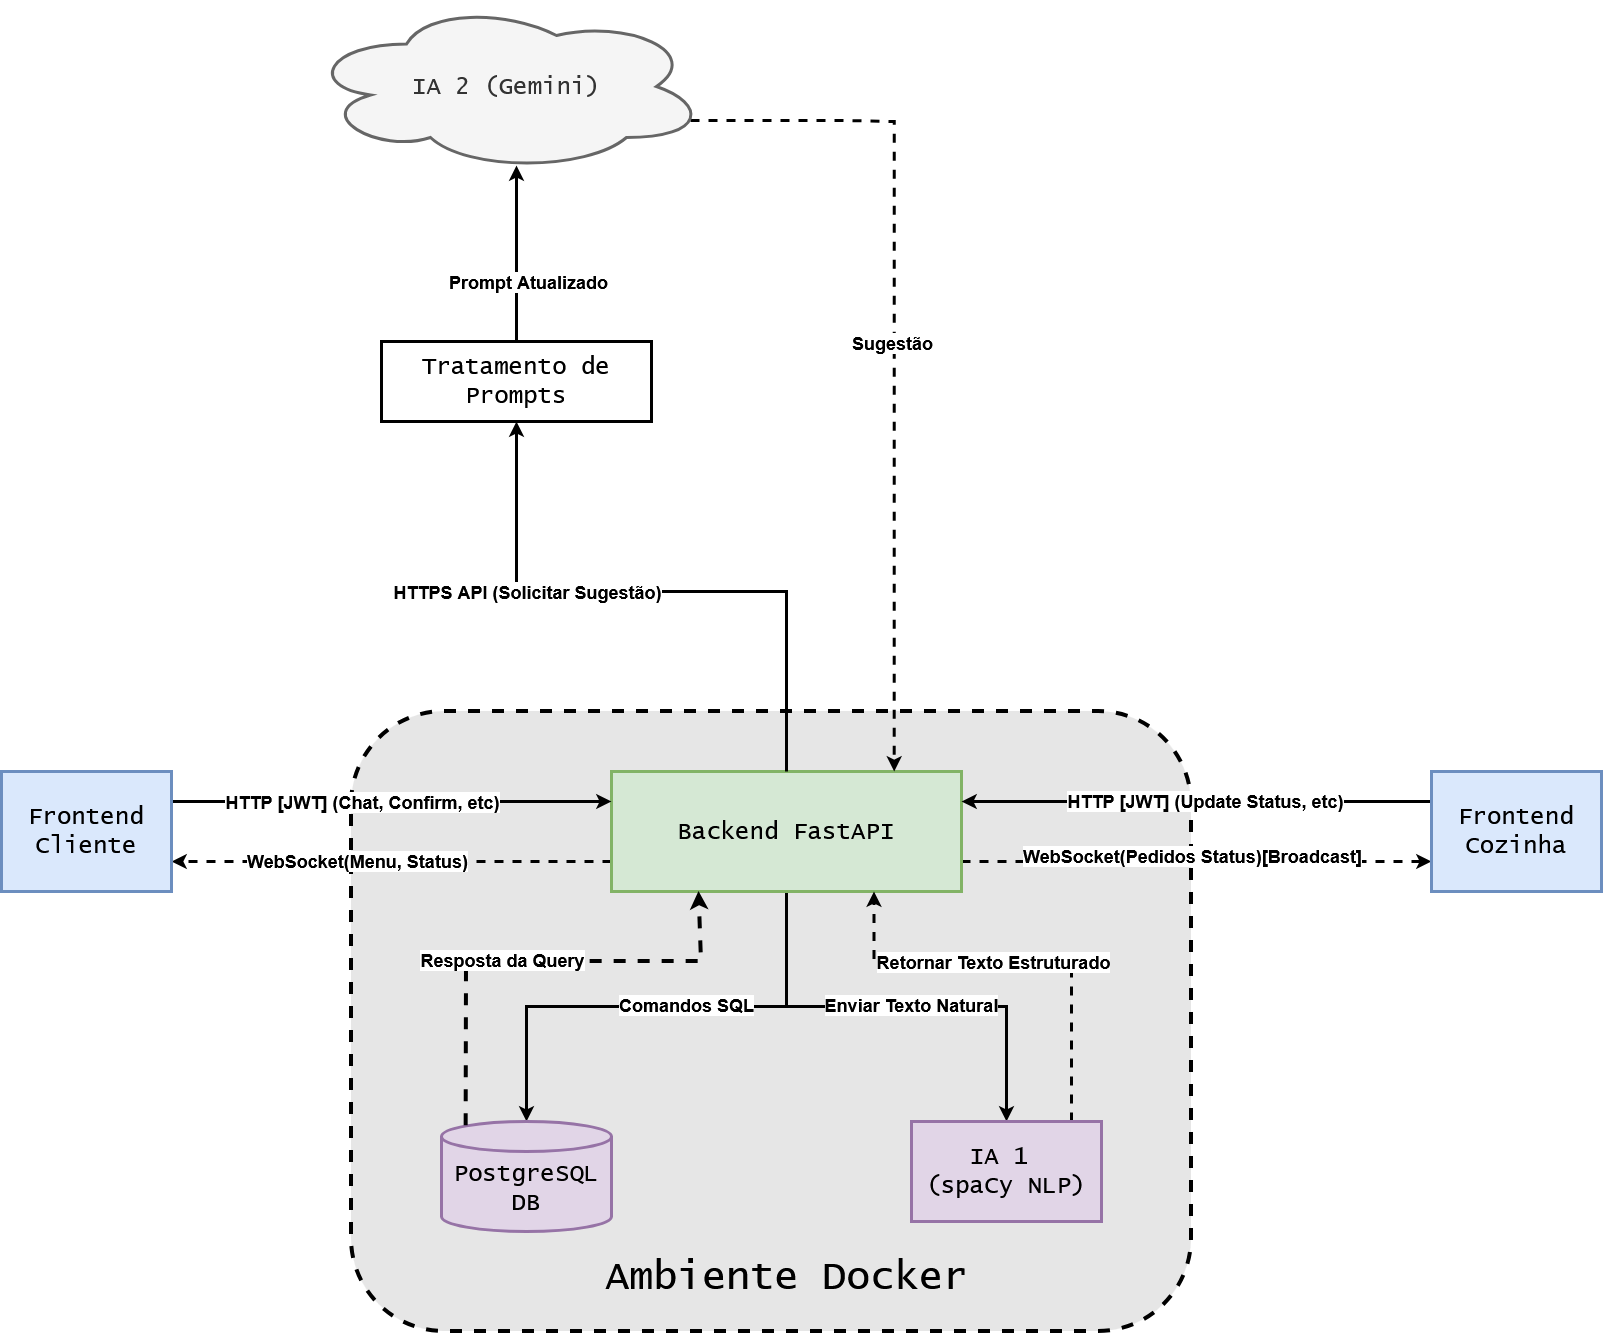

The diagram above was exported from draw.io. Its source (the exported page's mxGraphModel, read from the mxfile embedded in the PNG):
<mxGraphModel dx="3007" dy="2267" grid="1" gridSize="10" guides="1" tooltips="1" connect="1" arrows="1" fold="1" page="1" pageScale="1" pageWidth="827" pageHeight="1169" math="0" shadow="0">
  <root>
    <mxCell id="0" />
    <mxCell id="1" parent="0" />
    <mxCell id="WrnzrERAYnHXkiKZlfKj-3" value="" style="rounded=1;whiteSpace=wrap;html=1;strokeWidth=4;dashed=1;fillColor=#E6E6E6;" parent="1" vertex="1">
      <mxGeometry x="130" y="100" width="840" height="620" as="geometry" />
    </mxCell>
    <mxCell id="WrnzrERAYnHXkiKZlfKj-4" value="&lt;font style=&quot;font-size: 40px;&quot; face=&quot;Lucida Console&quot;&gt;Ambiente Docker&lt;/font&gt;" style="text;html=1;whiteSpace=wrap;strokeColor=none;fillColor=none;align=center;verticalAlign=middle;rounded=0;" parent="1" vertex="1">
      <mxGeometry x="360" y="640" width="410" height="50" as="geometry" />
    </mxCell>
    <mxCell id="WrnzrERAYnHXkiKZlfKj-8" style="edgeStyle=orthogonalEdgeStyle;rounded=0;orthogonalLoop=1;jettySize=auto;html=1;strokeWidth=3;" parent="1" source="WrnzrERAYnHXkiKZlfKj-5" target="WrnzrERAYnHXkiKZlfKj-7" edge="1">
      <mxGeometry relative="1" as="geometry" />
    </mxCell>
    <mxCell id="WrnzrERAYnHXkiKZlfKj-9" value="&lt;font style=&quot;font-size: 18px;&quot;&gt;&lt;b&gt;Comandos SQL&lt;/b&gt;&lt;/font&gt;" style="edgeLabel;html=1;align=center;verticalAlign=middle;resizable=0;points=[];" parent="WrnzrERAYnHXkiKZlfKj-8" connectable="0" vertex="1">
      <mxGeometry x="-0.3556" y="1" relative="1" as="geometry">
        <mxPoint x="-59" y="-3" as="offset" />
      </mxGeometry>
    </mxCell>
    <mxCell id="WrnzrERAYnHXkiKZlfKj-12" style="edgeStyle=orthogonalEdgeStyle;rounded=0;orthogonalLoop=1;jettySize=auto;html=1;strokeWidth=3;" parent="1" source="WrnzrERAYnHXkiKZlfKj-5" target="WrnzrERAYnHXkiKZlfKj-10" edge="1">
      <mxGeometry relative="1" as="geometry" />
    </mxCell>
    <mxCell id="WrnzrERAYnHXkiKZlfKj-14" value="&lt;font style=&quot;font-size: 18px;&quot;&gt;&lt;b&gt;Enviar Texto Natural&lt;/b&gt;&lt;/font&gt;" style="edgeLabel;html=1;align=center;verticalAlign=middle;resizable=0;points=[];" parent="WrnzrERAYnHXkiKZlfKj-12" connectable="0" vertex="1">
      <mxGeometry x="-0.04" y="1" relative="1" as="geometry">
        <mxPoint x="24" y="-1" as="offset" />
      </mxGeometry>
    </mxCell>
    <mxCell id="WrnzrERAYnHXkiKZlfKj-18" style="edgeStyle=orthogonalEdgeStyle;rounded=0;orthogonalLoop=1;jettySize=auto;html=1;exitX=0;exitY=0.75;exitDx=0;exitDy=0;entryX=1;entryY=0.75;entryDx=0;entryDy=0;strokeWidth=3;curved=0;dashed=1;" parent="1" source="WrnzrERAYnHXkiKZlfKj-5" target="WrnzrERAYnHXkiKZlfKj-15" edge="1">
      <mxGeometry relative="1" as="geometry" />
    </mxCell>
    <mxCell id="WrnzrERAYnHXkiKZlfKj-21" value="&lt;font face=&quot;Helvetica&quot; style=&quot;font-size: 18px;&quot;&gt;&lt;b&gt;WebSocket(Menu, Status)&lt;/b&gt;&lt;/font&gt;" style="edgeLabel;html=1;align=center;verticalAlign=middle;resizable=0;points=[];" parent="WrnzrERAYnHXkiKZlfKj-18" connectable="0" vertex="1">
      <mxGeometry x="0.2432" y="-1" relative="1" as="geometry">
        <mxPoint x="17" as="offset" />
      </mxGeometry>
    </mxCell>
    <mxCell id="WrnzrERAYnHXkiKZlfKj-24" style="edgeStyle=orthogonalEdgeStyle;rounded=0;orthogonalLoop=1;jettySize=auto;html=1;exitX=1;exitY=0.75;exitDx=0;exitDy=0;entryX=0;entryY=0.75;entryDx=0;entryDy=0;dashed=1;strokeWidth=3;" parent="1" source="WrnzrERAYnHXkiKZlfKj-5" target="WrnzrERAYnHXkiKZlfKj-22" edge="1">
      <mxGeometry relative="1" as="geometry" />
    </mxCell>
    <mxCell id="TCoXvy5JhK4MsJ8Qzd7v-3" value="&lt;font style=&quot;font-size: 18px;&quot;&gt;&lt;b&gt;WebSocket(Pedidos Status)[Broadcast]&lt;/b&gt;&lt;/font&gt;" style="edgeLabel;html=1;align=center;verticalAlign=middle;resizable=0;points=[];" parent="WrnzrERAYnHXkiKZlfKj-24" connectable="0" vertex="1">
      <mxGeometry x="-0.0213" y="6" relative="1" as="geometry">
        <mxPoint as="offset" />
      </mxGeometry>
    </mxCell>
    <mxCell id="WrnzrERAYnHXkiKZlfKj-5" value="&lt;font style=&quot;font-size: 24px;&quot; face=&quot;Lucida Console&quot;&gt;Backend FastAPI&lt;/font&gt;" style="rounded=0;whiteSpace=wrap;html=1;fillColor=#d5e8d4;strokeColor=#82b366;strokeWidth=3;" parent="1" vertex="1">
      <mxGeometry x="390" y="160" width="350" height="120" as="geometry" />
    </mxCell>
    <mxCell id="WrnzrERAYnHXkiKZlfKj-7" value="&lt;div&gt;&lt;font style=&quot;font-size: 24px;&quot; face=&quot;Lucida Console&quot;&gt;PostgreSQL&lt;/font&gt;&lt;/div&gt;&lt;div&gt;&lt;font style=&quot;font-size: 24px;&quot; face=&quot;Lucida Console&quot;&gt;DB&lt;/font&gt;&lt;/div&gt;" style="shape=cylinder3;whiteSpace=wrap;html=1;boundedLbl=1;backgroundOutline=1;size=15;strokeWidth=3;fillColor=#e1d5e7;strokeColor=#9673a6;" parent="1" vertex="1">
      <mxGeometry x="220" y="510" width="170" height="110" as="geometry" />
    </mxCell>
    <mxCell id="WlxKoSX2pEP5fbg7O3HM-6" style="edgeStyle=orthogonalEdgeStyle;rounded=0;orthogonalLoop=1;jettySize=auto;html=1;entryX=0.75;entryY=1;entryDx=0;entryDy=0;strokeWidth=3;dashed=1;" edge="1" parent="1" source="WrnzrERAYnHXkiKZlfKj-10" target="WrnzrERAYnHXkiKZlfKj-5">
      <mxGeometry relative="1" as="geometry">
        <Array as="points">
          <mxPoint x="850" y="350" />
          <mxPoint x="653" y="350" />
        </Array>
      </mxGeometry>
    </mxCell>
    <mxCell id="WlxKoSX2pEP5fbg7O3HM-7" value="Text" style="edgeLabel;html=1;align=center;verticalAlign=middle;resizable=0;points=[];" vertex="1" connectable="0" parent="WlxKoSX2pEP5fbg7O3HM-6">
      <mxGeometry x="0.2577" y="-2" relative="1" as="geometry">
        <mxPoint as="offset" />
      </mxGeometry>
    </mxCell>
    <mxCell id="WlxKoSX2pEP5fbg7O3HM-8" value="&lt;font style=&quot;font-size: 18px;&quot;&gt;&lt;b&gt;Retornar Texto Estruturado&lt;/b&gt;&lt;/font&gt;" style="edgeLabel;html=1;align=center;verticalAlign=middle;resizable=0;points=[];" vertex="1" connectable="0" parent="WlxKoSX2pEP5fbg7O3HM-6">
      <mxGeometry x="0.2526" relative="1" as="geometry">
        <mxPoint x="28" as="offset" />
      </mxGeometry>
    </mxCell>
    <mxCell id="WrnzrERAYnHXkiKZlfKj-10" value="&lt;div&gt;&lt;font face=&quot;Lucida Console&quot; style=&quot;font-size: 24px;&quot;&gt;IA 1&amp;nbsp;&lt;/font&gt;&lt;/div&gt;&lt;div&gt;&lt;font face=&quot;Lucida Console&quot; style=&quot;font-size: 24px;&quot;&gt;(spaCy NLP)&lt;/font&gt;&lt;/div&gt;" style="rounded=0;whiteSpace=wrap;html=1;strokeWidth=3;fillColor=#e1d5e7;strokeColor=#9673a6;" parent="1" vertex="1">
      <mxGeometry x="690" y="510" width="190" height="100" as="geometry" />
    </mxCell>
    <mxCell id="WrnzrERAYnHXkiKZlfKj-17" style="edgeStyle=orthogonalEdgeStyle;rounded=0;orthogonalLoop=1;jettySize=auto;html=1;exitX=1;exitY=0.25;exitDx=0;exitDy=0;entryX=0;entryY=0.25;entryDx=0;entryDy=0;strokeWidth=3;" parent="1" source="WrnzrERAYnHXkiKZlfKj-15" target="WrnzrERAYnHXkiKZlfKj-5" edge="1">
      <mxGeometry relative="1" as="geometry" />
    </mxCell>
    <mxCell id="WrnzrERAYnHXkiKZlfKj-20" value="&lt;font style=&quot;font-size: 18px;&quot;&gt;&lt;b&gt;HTTP [JWT] (Chat, Confirm, etc)&lt;/b&gt;&lt;/font&gt;" style="edgeLabel;html=1;align=center;verticalAlign=middle;resizable=0;points=[];" parent="WrnzrERAYnHXkiKZlfKj-17" connectable="0" vertex="1">
      <mxGeometry x="-0.241" y="2" relative="1" as="geometry">
        <mxPoint x="22" y="2" as="offset" />
      </mxGeometry>
    </mxCell>
    <mxCell id="WrnzrERAYnHXkiKZlfKj-15" value="&lt;font face=&quot;Lucida Console&quot; style=&quot;font-size: 24px;&quot;&gt;Frontend Cliente&lt;/font&gt;" style="rounded=0;whiteSpace=wrap;html=1;fillColor=#dae8fc;strokeColor=#6c8ebf;strokeWidth=3;" parent="1" vertex="1">
      <mxGeometry x="-220" y="160" width="170" height="120" as="geometry" />
    </mxCell>
    <mxCell id="WrnzrERAYnHXkiKZlfKj-23" style="edgeStyle=orthogonalEdgeStyle;rounded=0;orthogonalLoop=1;jettySize=auto;html=1;exitX=0;exitY=0.25;exitDx=0;exitDy=0;entryX=1;entryY=0.25;entryDx=0;entryDy=0;strokeWidth=3;" parent="1" source="WrnzrERAYnHXkiKZlfKj-22" target="WrnzrERAYnHXkiKZlfKj-5" edge="1">
      <mxGeometry relative="1" as="geometry" />
    </mxCell>
    <mxCell id="TCoXvy5JhK4MsJ8Qzd7v-1" value="&lt;b&gt;&lt;font style=&quot;font-size: 18px;&quot;&gt;HTTP [JWT] (Update Status, etc)&lt;/font&gt;&lt;/b&gt;" style="edgeLabel;html=1;align=center;verticalAlign=middle;resizable=0;points=[];" parent="WrnzrERAYnHXkiKZlfKj-23" connectable="0" vertex="1">
      <mxGeometry x="-0.0284" y="-1" relative="1" as="geometry">
        <mxPoint as="offset" />
      </mxGeometry>
    </mxCell>
    <mxCell id="WrnzrERAYnHXkiKZlfKj-22" value="&lt;font face=&quot;Lucida Console&quot; style=&quot;font-size: 24px;&quot;&gt;Frontend Cozinha&lt;/font&gt;" style="rounded=0;whiteSpace=wrap;html=1;fillColor=#dae8fc;strokeColor=#6c8ebf;strokeWidth=3;" parent="1" vertex="1">
      <mxGeometry x="1210" y="160" width="170" height="120" as="geometry" />
    </mxCell>
    <mxCell id="WlxKoSX2pEP5fbg7O3HM-24" style="edgeStyle=orthogonalEdgeStyle;rounded=0;orthogonalLoop=1;jettySize=auto;html=1;exitX=0.96;exitY=0.7;exitDx=0;exitDy=0;exitPerimeter=0;entryX=0.862;entryY=0.048;entryDx=0;entryDy=0;entryPerimeter=0;strokeWidth=3;dashed=1;" edge="1" parent="1" source="WrnzrERAYnHXkiKZlfKj-25">
      <mxGeometry relative="1" as="geometry">
        <mxPoint x="672.7000000000003" y="159.99999999999977" as="targetPoint" />
        <mxPoint x="450.00000000000045" y="-496.76" as="sourcePoint" />
        <Array as="points">
          <mxPoint x="621" y="-491" />
          <mxPoint x="673" y="-490" />
        </Array>
      </mxGeometry>
    </mxCell>
    <mxCell id="WlxKoSX2pEP5fbg7O3HM-25" value="&lt;font style=&quot;font-size: 18px;&quot;&gt;&lt;b&gt;Sugestão&lt;/b&gt;&lt;/font&gt;" style="edgeLabel;html=1;align=center;verticalAlign=middle;resizable=0;points=[];" vertex="1" connectable="0" parent="WlxKoSX2pEP5fbg7O3HM-24">
      <mxGeometry x="-0.0068" y="-3" relative="1" as="geometry">
        <mxPoint as="offset" />
      </mxGeometry>
    </mxCell>
    <mxCell id="WrnzrERAYnHXkiKZlfKj-25" value="&lt;font face=&quot;Lucida Console&quot; style=&quot;font-size: 24px;&quot;&gt;IA 2 (Gemini)&lt;/font&gt;" style="ellipse;shape=cloud;whiteSpace=wrap;html=1;strokeWidth=3;fillColor=#f5f5f5;fontColor=#333333;strokeColor=#666666;" parent="1" vertex="1">
      <mxGeometry x="85" y="-610" width="400" height="170" as="geometry" />
    </mxCell>
    <mxCell id="WlxKoSX2pEP5fbg7O3HM-9" value="" style="endArrow=classic;html=1;rounded=0;exitX=0.145;exitY=0;exitDx=0;exitDy=4.35;exitPerimeter=0;entryX=0.25;entryY=1;entryDx=0;entryDy=0;strokeWidth=4;dashed=1;" edge="1" parent="1" source="WrnzrERAYnHXkiKZlfKj-7" target="WrnzrERAYnHXkiKZlfKj-5">
      <mxGeometry width="50" height="50" relative="1" as="geometry">
        <mxPoint x="330" y="460" as="sourcePoint" />
        <mxPoint x="380" y="410" as="targetPoint" />
        <Array as="points">
          <mxPoint x="245" y="350" />
          <mxPoint x="480" y="350" />
        </Array>
      </mxGeometry>
    </mxCell>
    <mxCell id="WlxKoSX2pEP5fbg7O3HM-10" value="&lt;b&gt;&lt;font style=&quot;font-size: 18px;&quot;&gt;Resposta da Query&lt;/font&gt;&lt;/b&gt;" style="edgeLabel;html=1;align=center;verticalAlign=middle;resizable=0;points=[];" vertex="1" connectable="0" parent="WlxKoSX2pEP5fbg7O3HM-9">
      <mxGeometry x="-0.2288" y="2" relative="1" as="geometry">
        <mxPoint x="19" as="offset" />
      </mxGeometry>
    </mxCell>
    <mxCell id="WlxKoSX2pEP5fbg7O3HM-13" value="&lt;font style=&quot;font-size: 24px;&quot; face=&quot;Lucida Console&quot;&gt;Tratamento de Prompts&lt;/font&gt;" style="rounded=0;whiteSpace=wrap;html=1;strokeWidth=3;" vertex="1" parent="1">
      <mxGeometry x="160" y="-270" width="270" height="80" as="geometry" />
    </mxCell>
    <mxCell id="WlxKoSX2pEP5fbg7O3HM-14" value="" style="endArrow=classic;html=1;rounded=0;entryX=0.5;entryY=1;entryDx=0;entryDy=0;exitX=0.5;exitY=0;exitDx=0;exitDy=0;strokeWidth=3;" edge="1" parent="1" source="WrnzrERAYnHXkiKZlfKj-5" target="WlxKoSX2pEP5fbg7O3HM-13">
      <mxGeometry width="50" height="50" relative="1" as="geometry">
        <mxPoint x="470" y="-60" as="sourcePoint" />
        <mxPoint x="520" y="-110" as="targetPoint" />
        <Array as="points">
          <mxPoint x="565" y="-20" />
          <mxPoint x="295" y="-20" />
        </Array>
      </mxGeometry>
    </mxCell>
    <mxCell id="WlxKoSX2pEP5fbg7O3HM-15" value="&lt;b&gt;&lt;font style=&quot;font-size: 18px;&quot;&gt;HTTPS API (Solicitar Sugestão)&lt;/font&gt;&lt;/b&gt;" style="edgeLabel;html=1;align=center;verticalAlign=middle;resizable=0;points=[];" vertex="1" connectable="0" parent="WlxKoSX2pEP5fbg7O3HM-14">
      <mxGeometry x="0.2216" y="-2" relative="1" as="geometry">
        <mxPoint x="-63" y="2" as="offset" />
      </mxGeometry>
    </mxCell>
    <mxCell id="WlxKoSX2pEP5fbg7O3HM-16" style="edgeStyle=orthogonalEdgeStyle;rounded=0;orthogonalLoop=1;jettySize=auto;html=1;exitX=0.5;exitY=0;exitDx=0;exitDy=0;entryX=0.525;entryY=0.965;entryDx=0;entryDy=0;entryPerimeter=0;strokeWidth=3;" edge="1" parent="1" source="WlxKoSX2pEP5fbg7O3HM-13" target="WrnzrERAYnHXkiKZlfKj-25">
      <mxGeometry relative="1" as="geometry" />
    </mxCell>
    <mxCell id="WlxKoSX2pEP5fbg7O3HM-20" value="&lt;b&gt;&lt;font style=&quot;font-size: 18px;&quot;&gt;Prompt Atualizado&lt;/font&gt;&lt;/b&gt;" style="edgeLabel;html=1;align=center;verticalAlign=middle;resizable=0;points=[];" vertex="1" connectable="0" parent="WlxKoSX2pEP5fbg7O3HM-16">
      <mxGeometry x="-0.2125" y="-6" relative="1" as="geometry">
        <mxPoint x="5" y="10" as="offset" />
      </mxGeometry>
    </mxCell>
  </root>
</mxGraphModel>